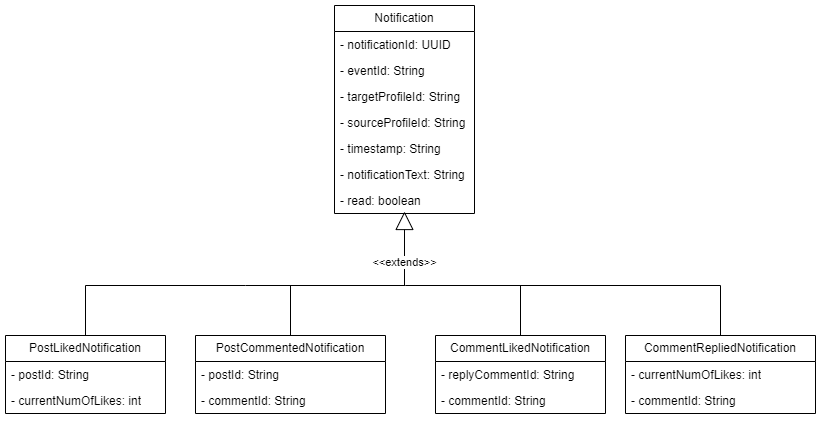

The diagram above was exported from draw.io. Its source (the exported page's mxGraphModel, read from the mxfile embedded in the PNG):
<mxGraphModel dx="1232" dy="1180" grid="1" gridSize="10" guides="1" tooltips="1" connect="1" arrows="1" fold="1" page="1" pageScale="1" pageWidth="850" pageHeight="1100" math="0" shadow="0">
  <root>
    <mxCell id="0" />
    <mxCell id="1" parent="0" />
    <mxCell id="vbhMMKtG9bN6bbyF9ACT-1" value="Notification" style="swimlane;fontStyle=0;childLayout=stackLayout;horizontal=1;startSize=26;fillColor=none;horizontalStack=0;resizeParent=1;resizeParentMax=0;resizeLast=0;collapsible=1;marginBottom=0;whiteSpace=wrap;html=1;" parent="1" vertex="1">
      <mxGeometry x="359" y="120" width="140" height="208" as="geometry" />
    </mxCell>
    <mxCell id="vbhMMKtG9bN6bbyF9ACT-2" value="- notificationId: UUID" style="text;strokeColor=none;fillColor=none;align=left;verticalAlign=top;spacingLeft=4;spacingRight=4;overflow=hidden;rotatable=0;points=[[0,0.5],[1,0.5]];portConstraint=eastwest;whiteSpace=wrap;html=1;" parent="vbhMMKtG9bN6bbyF9ACT-1" vertex="1">
      <mxGeometry y="26" width="140" height="26" as="geometry" />
    </mxCell>
    <mxCell id="vbhMMKtG9bN6bbyF9ACT-3" value="- eventId: String" style="text;strokeColor=none;fillColor=none;align=left;verticalAlign=top;spacingLeft=4;spacingRight=4;overflow=hidden;rotatable=0;points=[[0,0.5],[1,0.5]];portConstraint=eastwest;whiteSpace=wrap;html=1;" parent="vbhMMKtG9bN6bbyF9ACT-1" vertex="1">
      <mxGeometry y="52" width="140" height="26" as="geometry" />
    </mxCell>
    <mxCell id="vbhMMKtG9bN6bbyF9ACT-4" value="- targetProfileId: String" style="text;strokeColor=none;fillColor=none;align=left;verticalAlign=top;spacingLeft=4;spacingRight=4;overflow=hidden;rotatable=0;points=[[0,0.5],[1,0.5]];portConstraint=eastwest;whiteSpace=wrap;html=1;" parent="vbhMMKtG9bN6bbyF9ACT-1" vertex="1">
      <mxGeometry y="78" width="140" height="26" as="geometry" />
    </mxCell>
    <mxCell id="1RjsvWofNjx8ZrBfI6OD-1" value="- sourceProfileId: String" style="text;strokeColor=none;fillColor=none;align=left;verticalAlign=top;spacingLeft=4;spacingRight=4;overflow=hidden;rotatable=0;points=[[0,0.5],[1,0.5]];portConstraint=eastwest;whiteSpace=wrap;html=1;" vertex="1" parent="vbhMMKtG9bN6bbyF9ACT-1">
      <mxGeometry y="104" width="140" height="26" as="geometry" />
    </mxCell>
    <mxCell id="vbhMMKtG9bN6bbyF9ACT-18" value="- timestamp: String" style="text;strokeColor=none;fillColor=none;align=left;verticalAlign=top;spacingLeft=4;spacingRight=4;overflow=hidden;rotatable=0;points=[[0,0.5],[1,0.5]];portConstraint=eastwest;whiteSpace=wrap;html=1;" parent="vbhMMKtG9bN6bbyF9ACT-1" vertex="1">
      <mxGeometry y="130" width="140" height="26" as="geometry" />
    </mxCell>
    <mxCell id="vbhMMKtG9bN6bbyF9ACT-19" value="- notificationText: String" style="text;strokeColor=none;fillColor=none;align=left;verticalAlign=top;spacingLeft=4;spacingRight=4;overflow=hidden;rotatable=0;points=[[0,0.5],[1,0.5]];portConstraint=eastwest;whiteSpace=wrap;html=1;" parent="vbhMMKtG9bN6bbyF9ACT-1" vertex="1">
      <mxGeometry y="156" width="140" height="26" as="geometry" />
    </mxCell>
    <mxCell id="B-7vcDjPACSMjYGVDjMH-1" value="- read: boolean" style="text;strokeColor=none;fillColor=none;align=left;verticalAlign=top;spacingLeft=4;spacingRight=4;overflow=hidden;rotatable=0;points=[[0,0.5],[1,0.5]];portConstraint=eastwest;whiteSpace=wrap;html=1;" parent="vbhMMKtG9bN6bbyF9ACT-1" vertex="1">
      <mxGeometry y="182" width="140" height="26" as="geometry" />
    </mxCell>
    <mxCell id="vbhMMKtG9bN6bbyF9ACT-5" value="PostLikedNotification" style="swimlane;fontStyle=0;childLayout=stackLayout;horizontal=1;startSize=26;fillColor=none;horizontalStack=0;resizeParent=1;resizeParentMax=0;resizeLast=0;collapsible=1;marginBottom=0;whiteSpace=wrap;html=1;" parent="1" vertex="1">
      <mxGeometry x="30" y="450" width="160" height="78" as="geometry" />
    </mxCell>
    <mxCell id="vbhMMKtG9bN6bbyF9ACT-6" value="- postId: String" style="text;strokeColor=none;fillColor=none;align=left;verticalAlign=top;spacingLeft=4;spacingRight=4;overflow=hidden;rotatable=0;points=[[0,0.5],[1,0.5]];portConstraint=eastwest;whiteSpace=wrap;html=1;" parent="vbhMMKtG9bN6bbyF9ACT-5" vertex="1">
      <mxGeometry y="26" width="160" height="26" as="geometry" />
    </mxCell>
    <mxCell id="vbhMMKtG9bN6bbyF9ACT-7" value="- currentNumOfLikes: int" style="text;strokeColor=none;fillColor=none;align=left;verticalAlign=top;spacingLeft=4;spacingRight=4;overflow=hidden;rotatable=0;points=[[0,0.5],[1,0.5]];portConstraint=eastwest;whiteSpace=wrap;html=1;" parent="vbhMMKtG9bN6bbyF9ACT-5" vertex="1">
      <mxGeometry y="52" width="160" height="26" as="geometry" />
    </mxCell>
    <mxCell id="vbhMMKtG9bN6bbyF9ACT-34" style="edgeStyle=orthogonalEdgeStyle;rounded=0;orthogonalLoop=1;jettySize=auto;html=1;endArrow=none;endFill=0;" parent="1" source="vbhMMKtG9bN6bbyF9ACT-9" edge="1">
      <mxGeometry relative="1" as="geometry">
        <mxPoint x="430" y="400" as="targetPoint" />
        <Array as="points">
          <mxPoint x="315" y="400" />
        </Array>
      </mxGeometry>
    </mxCell>
    <mxCell id="vbhMMKtG9bN6bbyF9ACT-9" value="PostCommentedNotification" style="swimlane;fontStyle=0;childLayout=stackLayout;horizontal=1;startSize=26;fillColor=none;horizontalStack=0;resizeParent=1;resizeParentMax=0;resizeLast=0;collapsible=1;marginBottom=0;whiteSpace=wrap;html=1;" parent="1" vertex="1">
      <mxGeometry x="220" y="450" width="190" height="78" as="geometry" />
    </mxCell>
    <mxCell id="vbhMMKtG9bN6bbyF9ACT-10" value="- postId: String" style="text;strokeColor=none;fillColor=none;align=left;verticalAlign=top;spacingLeft=4;spacingRight=4;overflow=hidden;rotatable=0;points=[[0,0.5],[1,0.5]];portConstraint=eastwest;whiteSpace=wrap;html=1;" parent="vbhMMKtG9bN6bbyF9ACT-9" vertex="1">
      <mxGeometry y="26" width="190" height="26" as="geometry" />
    </mxCell>
    <mxCell id="vbhMMKtG9bN6bbyF9ACT-11" value="- commentId: String" style="text;strokeColor=none;fillColor=none;align=left;verticalAlign=top;spacingLeft=4;spacingRight=4;overflow=hidden;rotatable=0;points=[[0,0.5],[1,0.5]];portConstraint=eastwest;whiteSpace=wrap;html=1;" parent="vbhMMKtG9bN6bbyF9ACT-9" vertex="1">
      <mxGeometry y="52" width="190" height="26" as="geometry" />
    </mxCell>
    <mxCell id="vbhMMKtG9bN6bbyF9ACT-35" style="edgeStyle=orthogonalEdgeStyle;rounded=0;orthogonalLoop=1;jettySize=auto;html=1;endArrow=none;endFill=0;" parent="1" source="vbhMMKtG9bN6bbyF9ACT-13" edge="1">
      <mxGeometry relative="1" as="geometry">
        <mxPoint x="430" y="400" as="targetPoint" />
        <Array as="points">
          <mxPoint x="545" y="400" />
        </Array>
      </mxGeometry>
    </mxCell>
    <mxCell id="vbhMMKtG9bN6bbyF9ACT-13" value="CommentLikedNotification" style="swimlane;fontStyle=0;childLayout=stackLayout;horizontal=1;startSize=26;fillColor=none;horizontalStack=0;resizeParent=1;resizeParentMax=0;resizeLast=0;collapsible=1;marginBottom=0;whiteSpace=wrap;html=1;" parent="1" vertex="1">
      <mxGeometry x="460" y="450" width="170" height="78" as="geometry" />
    </mxCell>
    <mxCell id="vbhMMKtG9bN6bbyF9ACT-14" value="- replyCommentId: String" style="text;strokeColor=none;fillColor=none;align=left;verticalAlign=top;spacingLeft=4;spacingRight=4;overflow=hidden;rotatable=0;points=[[0,0.5],[1,0.5]];portConstraint=eastwest;whiteSpace=wrap;html=1;" parent="vbhMMKtG9bN6bbyF9ACT-13" vertex="1">
      <mxGeometry y="26" width="170" height="26" as="geometry" />
    </mxCell>
    <mxCell id="vbhMMKtG9bN6bbyF9ACT-15" value="- commentId: String" style="text;strokeColor=none;fillColor=none;align=left;verticalAlign=top;spacingLeft=4;spacingRight=4;overflow=hidden;rotatable=0;points=[[0,0.5],[1,0.5]];portConstraint=eastwest;whiteSpace=wrap;html=1;" parent="vbhMMKtG9bN6bbyF9ACT-13" vertex="1">
      <mxGeometry y="52" width="170" height="26" as="geometry" />
    </mxCell>
    <mxCell id="vbhMMKtG9bN6bbyF9ACT-37" style="edgeStyle=orthogonalEdgeStyle;rounded=0;orthogonalLoop=1;jettySize=auto;html=1;endArrow=none;endFill=0;" parent="1" source="vbhMMKtG9bN6bbyF9ACT-20" edge="1">
      <mxGeometry relative="1" as="geometry">
        <mxPoint x="540" y="400" as="targetPoint" />
        <Array as="points">
          <mxPoint x="745" y="400" />
        </Array>
      </mxGeometry>
    </mxCell>
    <mxCell id="vbhMMKtG9bN6bbyF9ACT-20" value="CommentRepliedNotification" style="swimlane;fontStyle=0;childLayout=stackLayout;horizontal=1;startSize=26;fillColor=none;horizontalStack=0;resizeParent=1;resizeParentMax=0;resizeLast=0;collapsible=1;marginBottom=0;whiteSpace=wrap;html=1;" parent="1" vertex="1">
      <mxGeometry x="650" y="450" width="190" height="78" as="geometry" />
    </mxCell>
    <mxCell id="vbhMMKtG9bN6bbyF9ACT-21" value="- currentNumOfLikes: int" style="text;strokeColor=none;fillColor=none;align=left;verticalAlign=top;spacingLeft=4;spacingRight=4;overflow=hidden;rotatable=0;points=[[0,0.5],[1,0.5]];portConstraint=eastwest;whiteSpace=wrap;html=1;" parent="vbhMMKtG9bN6bbyF9ACT-20" vertex="1">
      <mxGeometry y="26" width="190" height="26" as="geometry" />
    </mxCell>
    <mxCell id="vbhMMKtG9bN6bbyF9ACT-22" value="- commentId: String" style="text;strokeColor=none;fillColor=none;align=left;verticalAlign=top;spacingLeft=4;spacingRight=4;overflow=hidden;rotatable=0;points=[[0,0.5],[1,0.5]];portConstraint=eastwest;whiteSpace=wrap;html=1;" parent="vbhMMKtG9bN6bbyF9ACT-20" vertex="1">
      <mxGeometry y="52" width="190" height="26" as="geometry" />
    </mxCell>
    <mxCell id="vbhMMKtG9bN6bbyF9ACT-33" value="&amp;lt;&amp;lt;extends&amp;gt;&amp;gt;" style="endArrow=block;endSize=16;endFill=0;html=1;rounded=0;exitX=0.5;exitY=0;exitDx=0;exitDy=0;entryX=0.5;entryY=0.923;entryDx=0;entryDy=0;entryPerimeter=0;" parent="1" source="vbhMMKtG9bN6bbyF9ACT-5" target="B-7vcDjPACSMjYGVDjMH-1" edge="1">
      <mxGeometry x="0.7705" width="160" relative="1" as="geometry">
        <mxPoint x="220" y="400" as="sourcePoint" />
        <mxPoint x="430" y="350" as="targetPoint" />
        <Array as="points">
          <mxPoint x="110" y="400" />
          <mxPoint x="270" y="400" />
          <mxPoint x="429" y="400" />
        </Array>
        <mxPoint as="offset" />
      </mxGeometry>
    </mxCell>
  </root>
</mxGraphModel>